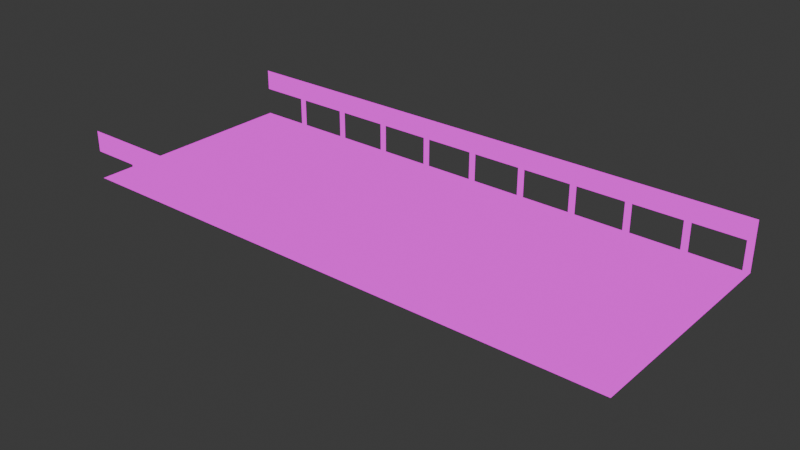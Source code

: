 # Source: Gift_Plane.blend  (saved by Blender 4.4.32; exported with 4.5.12 LTS)
import bpy
from mathutils import Matrix  # noqa: F401  (used for matrix-valued properties, if any)

bpy.ops.wm.read_factory_settings(use_empty=True)
scene = bpy.context.scene
scene.name = 'Scene'

# ---- collections
col_rail_collection = bpy.data.collections.new('Rail Collection'); scene.collection.children.link(col_rail_collection)
col_road_collection = bpy.data.collections.new('Road Collection'); scene.collection.children.link(col_road_collection)

# ---- images (referenced by path relative to the original .blend; pixels are not part of the script)
import os
ASSET_DIR = os.environ.get("B2B_ASSET_DIR", "")  # directory of the original .blend (textures are referenced by path, not embedded)
HERE = os.path.dirname(os.path.abspath(__file__))  # packed textures are extracted next to this script under _unpacked/

def load_image(name, relpath, width, height, colorspace="sRGB"):
    """Load a texture the original file referenced (path relative to the .blend, or extracted next to this script)."""
    p = next((c for c in (os.path.join(HERE, relpath), os.path.join(ASSET_DIR, relpath)) if relpath and os.path.exists(c)), "")
    if p:
        img = bpy.data.images.load(p, check_existing=True)
        img.name = name
    else:  # same state as the original file: an image datablock whose file is absent (Cycles renders it pink)
        img = bpy.data.images.new(name, width, height)
        img.source = "FILE"
        img.filepath = "//" + (relpath or name)
    img.colorspace_settings.name = colorspace
    return img
img_rail_texture = load_image('Rail Texture', 'Rail.png', 1024, 1024, 'sRGB')
img_road_texture = load_image('Road Texture', 'Road.png', 1024, 1024, 'sRGB')

# ---- materials (node trees are filled in below, after node groups)
mat_rail_material = bpy.data.materials.new('Rail Material')
mat_road_material = bpy.data.materials.new('Road Material')
mat_hitbox_material = bpy.data.materials.new('Hitbox Material')
mat_hitbox_material.use_backface_culling = True

# ---- material node trees
mat_rail_material.use_nodes = True; mat_rail_material.node_tree.nodes.clear()
_N = mat_rail_material.node_tree.nodes; _L = mat_rail_material.node_tree.links
n0 = _N.new('ShaderNodeOutputMaterial'); n0.name = 'Material Output'; n0.location = (300, 300)
n1 = _N.new('ShaderNodeEmission'); n1.name = 'Emission'; n1.location = (10, 300)
n2 = _N.new('ShaderNodeTexImage'); n2.name = 'Image Texture'; n2.location = (-280, 280)
n2.image = img_rail_texture
n2.interpolation = 'Closest'
n2.extension = 'CLIP'
_L.new(n1.outputs[0], n0.inputs[0])
_L.new(n2.outputs[0], n1.inputs[0])
n0.is_active_output = True
mat_road_material.use_nodes = True; mat_road_material.node_tree.nodes.clear()
_N = mat_road_material.node_tree.nodes; _L = mat_road_material.node_tree.links
n0 = _N.new('ShaderNodeOutputMaterial'); n0.name = 'Material Output'; n0.location = (300, 300)
n1 = _N.new('ShaderNodeEmission'); n1.name = 'Emission'; n1.location = (10, 300)
n2 = _N.new('ShaderNodeTexImage'); n2.name = 'Image Texture'; n2.location = (-280, 280)
n2.image = img_road_texture
n2.interpolation = 'Closest'
n2.extension = 'CLIP'
_L.new(n1.outputs[0], n0.inputs[0])
_L.new(n2.outputs[0], n1.inputs[0])
n0.is_active_output = True
mat_hitbox_material.use_nodes = True; mat_hitbox_material.node_tree.nodes.clear()
_N = mat_hitbox_material.node_tree.nodes; _L = mat_hitbox_material.node_tree.links
n0 = _N.new('ShaderNodeBsdfPrincipled'); n0.name = 'Principled BSDF'; n0.location = (10, 300)
n0.inputs[4].default_value = 0.0
n1 = _N.new('ShaderNodeOutputMaterial'); n1.name = 'Material Output'; n1.location = (300, 300)
_L.new(n0.outputs[0], n1.inputs[0])
n1.is_active_output = True

# ---- world
world_world = bpy.data.worlds.new('World'); scene.world = world_world
world_world.use_nodes = True; world_world.node_tree.nodes.clear()
_N = world_world.node_tree.nodes; _L = world_world.node_tree.links
n0 = _N.new('ShaderNodeOutputWorld'); n0.name = 'World Output'; n0.location = (300, 300)
n1 = _N.new('ShaderNodeBackground'); n1.name = 'Background'; n1.location = (10, 300)
n1.inputs[0].default_value = (0.05088, 0.05088, 0.05088, 1.0)
_L.new(n1.outputs[0], n0.inputs[0])
n0.is_active_output = True
world_world.color = (0.05088, 0.05088, 0.05088)
world_world.sun_shadow_jitter_overblur = 0.0

# ---- meshes
me_rail_mesh = bpy.data.meshes.new('Rail Mesh')
me_rail_mesh.from_pydata([(-0.125, 0.0, -2.186e-08), (0.0, 0.0, -2.186e-08), (-0.125, 0.5, -4.441e-16), (0.0, 0.5, -4.441e-16), (0.0, 0.875, -1.639e-08), (0.0, 0.5, 0.0), (-1.0, 0.5, -4.441e-16), (-1.0, 0.875, -1.639e-08), (-9.125, 0.0, -2.186e-08), (-9.0, 0.0, -2.186e-08), (-9.125, 0.5, -4.441e-16), (-9.0, 0.5, -4.441e-16), (-9.0, 0.875, -1.639e-08), (-9.0, 0.5, 0.0), (-10.0, 0.5, -4.441e-16), (-10.0, 0.875, -1.639e-08), (-8.125, 0.0, -2.186e-08), (-8.0, 0.0, -2.186e-08), (-8.125, 0.5, -4.441e-16), (-8.0, 0.5, -4.441e-16), (-8.0, 0.875, -1.639e-08), (-8.0, 0.5, 0.0), (-9.0, 0.5, -4.441e-16), (-9.0, 0.875, -1.639e-08), (-7.125, 0.0, -2.186e-08), (-7.0, 0.0, -2.186e-08), (-7.125, 0.5, -4.441e-16), (-7.0, 0.5, -4.441e-16), (-7.0, 0.875, -1.639e-08), (-7.0, 0.5, 0.0), (-8.0, 0.5, -4.441e-16), (-8.0, 0.875, -1.639e-08), (-6.125, 0.0, -2.186e-08), (-6.0, 0.0, -2.186e-08), (-6.125, 0.5, -4.441e-16), (-6.0, 0.5, -4.441e-16), (-6.0, 0.875, -1.639e-08), (-6.0, 0.5, 0.0), (-7.0, 0.5, -4.441e-16), (-7.0, 0.875, -1.639e-08), (-5.125, 0.0, -2.186e-08), (-5.0, 0.0, -2.186e-08), (-5.125, 0.5, -4.441e-16), (-5.0, 0.5, -4.441e-16), (-5.0, 0.875, -1.639e-08), (-5.0, 0.5, 0.0), (-6.0, 0.5, -4.441e-16), (-6.0, 0.875, -1.639e-08), (-4.125, 0.0, -2.186e-08), (-4.0, 0.0, -2.186e-08), (-4.125, 0.5, -4.441e-16), (-4.0, 0.5, -4.441e-16), (-4.0, 0.875, -1.639e-08), (-4.0, 0.5, 0.0), (-5.0, 0.5, -4.441e-16), (-5.0, 0.875, -1.639e-08), (-3.125, 0.0, -2.186e-08), (-3.0, 0.0, -2.186e-08), (-3.125, 0.5, -4.441e-16), (-3.0, 0.5, -4.441e-16), (-3.0, 0.875, -1.639e-08), (-3.0, 0.5, 0.0), (-4.0, 0.5, -4.441e-16), (-4.0, 0.875, -1.639e-08), (-2.125, 0.0, -2.186e-08), (-2.0, 0.0, -2.186e-08), (-2.125, 0.5, -4.441e-16), (-2.0, 0.5, -4.441e-16), (-2.0, 0.875, -1.639e-08), (-2.0, 0.5, 0.0), (-3.0, 0.5, -4.441e-16), (-3.0, 0.875, -1.639e-08), (-1.125, 0.0, -2.186e-08), (-1.0, 0.0, -2.186e-08), (-1.125, 0.5, -4.441e-16), (-1.0, 0.5, -4.441e-16), (-1.0, 0.875, -1.639e-08), (-1.0, 0.5, 0.0), (-2.0, 0.5, -4.441e-16), (-2.0, 0.875, -1.639e-08)], [], [(0, 1, 3, 2), (5, 4, 7, 6), (8, 9, 11, 10), (13, 12, 15, 14), (16, 17, 19, 18), (21, 20, 23, 22), (24, 25, 27, 26), (29, 28, 31, 30), (32, 33, 35, 34), (37, 36, 39, 38), (40, 41, 43, 42), (45, 44, 47, 46), (48, 49, 51, 50), (53, 52, 55, 54), (56, 57, 59, 58), (61, 60, 63, 62), (64, 65, 67, 66), (69, 68, 71, 70), (72, 73, 75, 74), (77, 76, 79, 78)])
_uv = me_rail_mesh.uv_layers.new(name='UVMap')
_uv.uv.foreach_set('vector', [0.875, 0.0, 1.0, 0.0, 1.0, 0.5, 0.875, 0.5, 1.0, 0.5, 1.0, 0.875, 0.0, 0.875, 0.0, 0.5, 0.875, 0.0, 1.0, 0.0, 1.0, 0.5, 0.875, 0.5, 1.0, 0.5, 1.0, 0.875, 0.0, 0.875, 0.0, 0.5, 0.875, 0.0, 1.0, 0.0, 1.0, 0.5, 0.875, 0.5, 1.0, 0.5, 1.0, 0.875, 0.0, 0.875, 0.0, 0.5, 0.875, 0.0, 1.0, 0.0, 1.0, 0.5, 0.875, 0.5, 1.0, 0.5, 1.0, 0.875, 0.0, 0.875, 0.0, 0.5, 0.875, 0.0, 1.0, 0.0, 1.0, 0.5, 0.875, 0.5, 1.0, 0.5, 1.0, 0.875, 0.0, 0.875, 0.0, 0.5, 0.875, 0.0, 1.0, 0.0, 1.0, 0.5, 0.875, 0.5, 1.0, 0.5, 1.0, 0.875, 0.0, 0.875, 0.0, 0.5, 0.875, 0.0, 1.0, 0.0, 1.0, 0.5, 0.875, 0.5, 1.0, 0.5, 1.0, 0.875, 0.0, 0.875, 0.0, 0.5, 0.875, 0.0, 1.0, 0.0, 1.0, 0.5, 0.875, 0.5, 1.0, 0.5, 1.0, 0.875, 0.0, 0.875, 0.0, 0.5, 0.875, 0.0, 1.0, 0.0, 1.0, 0.5, 0.875, 0.5, 1.0, 0.5, 1.0, 0.875, 0.0, 0.875, 0.0, 0.5, 0.875, 0.0, 1.0, 0.0, 1.0, 0.5, 0.875, 0.5, 1.0, 0.5, 1.0, 0.875, 0.0, 0.875, 0.0, 0.5])
me_rail_mesh.materials.append(mat_rail_material)
me_rail_mesh.update()
me_road_mesh = bpy.data.meshes.new('Road Mesh')
me_road_mesh.from_pydata([(-1.5, -0.5, 0.0), (-0.5, -0.5, 0.0), (-1.5, 0.5, 0.0), (-0.5, 0.5, 0.0), (0.5, -0.5, 0.0), (0.5, 0.5, 0.0), (1.5, -0.5, 0.0), (1.5, 0.5, 0.0), (2.5, -0.5, 0.0), (2.5, 0.5, 0.0), (3.5, -0.5, 0.0), (3.5, 0.5, 0.0), (4.5, -0.5, 0.0), (4.5, 0.5, 0.0), (5.5, -0.5, 0.0), (5.5, 0.5, 0.0), (6.5, -0.5, 0.0), (6.5, 0.5, 0.0), (7.5, -0.5, 0.0), (7.5, 0.5, 0.0), (8.5, -0.5, 0.0), (8.5, 0.5, 0.0), (-1.5, -1.5, 0.0), (-0.5, -1.5, 0.0), (0.5, -1.5, 0.0), (1.5, -1.5, 0.0), (2.5, -1.5, 0.0), (3.5, -1.5, 0.0), (4.5, -1.5, 0.0), (5.5, -1.5, 0.0), (6.5, -1.5, 0.0), (7.5, -1.5, 0.0), (8.5, -1.5, 0.0), (-1.5, 1.5, 0.0), (-0.5, 1.5, 0.0), (0.5, 1.5, 0.0), (1.5, 1.5, 0.0), (2.5, 1.5, 0.0), (3.5, 1.5, 0.0), (4.5, 1.5, 0.0), (5.5, 1.5, 0.0), (6.5, 1.5, 0.0), (7.5, 1.5, 0.0), (8.5, 1.5, 0.0), (-1.5, -2.5, 0.0), (-0.5, -2.5, 0.0), (0.5, -2.5, 0.0), (1.5, -2.5, 0.0), (2.5, -2.5, 0.0), (3.5, -2.5, 0.0), (4.5, -2.5, 0.0), (5.5, -2.5, 0.0), (6.5, -2.5, 0.0), (7.5, -2.5, 0.0), (8.5, -2.5, 0.0), (-1.5, -0.5, 0.0), (-0.5, -0.5, 0.0), (-1.5, 0.5, 0.0), (-0.5, 0.5, 0.0), (0.5, -0.5, 0.0), (0.5, 0.5, 0.0), (1.5, -0.5, 0.0), (1.5, 0.5, 0.0), (2.5, -0.5, 0.0), (2.5, 0.5, 0.0), (3.5, -0.5, 0.0), (3.5, 0.5, 0.0), (4.5, -0.5, 0.0), (4.5, 0.5, 0.0), (5.5, -0.5, 0.0), (5.5, 0.5, 0.0), (6.5, -0.5, 0.0), (6.5, 0.5, 0.0), (7.5, -0.5, 0.0), (7.5, 0.5, 0.0), (8.5, -0.5, 0.0), (8.5, 0.5, 0.0), (-1.5, -1.5, 0.0), (-0.5, -1.5, 0.0), (0.5, -1.5, 0.0), (1.5, -1.5, 0.0), (2.5, -1.5, 0.0), (3.5, -1.5, 0.0), (4.5, -1.5, 0.0), (5.5, -1.5, 0.0), (6.5, -1.5, 0.0), (7.5, -1.5, 0.0), (8.5, -1.5, 0.0), (-1.5, 1.5, 0.0), (-0.5, 1.5, 0.0), (0.5, 1.5, 0.0), (1.5, 1.5, 0.0), (2.5, 1.5, 0.0), (3.5, 1.5, 0.0), (4.5, 1.5, 0.0), (5.5, 1.5, 0.0), (6.5, 1.5, 0.0), (7.5, 1.5, 0.0), (8.5, 1.5, 0.0), (-1.5, -2.5, 0.0), (-0.5, -2.5, 0.0), (0.5, -2.5, 0.0), (1.5, -2.5, 0.0), (2.5, -2.5, 0.0), (3.5, -2.5, 0.0), (4.5, -2.5, 0.0), (5.5, -2.5, 0.0), (6.5, -2.5, 0.0), (7.5, -2.5, 0.0), (8.5, -2.5, 0.0)], [], [(0, 2, 3, 1), (3, 5, 4, 1), (5, 7, 6, 4), (7, 9, 8, 6), (9, 11, 10, 8), (11, 13, 12, 10), (13, 15, 14, 12), (15, 17, 16, 14), (17, 19, 18, 16), (19, 21, 20, 18), (14, 29, 28, 12), (12, 28, 27, 10), (10, 27, 26, 8), (8, 26, 25, 6), (1, 23, 22, 0), (6, 25, 24, 4), (4, 24, 23, 1), (20, 32, 31, 18), (18, 31, 30, 16), (16, 30, 29, 14), (11, 38, 39, 13), (9, 37, 38, 11), (7, 36, 37, 9), (5, 35, 36, 7), (3, 34, 35, 5), (19, 42, 43, 21), (2, 33, 34, 3), (17, 41, 42, 19), (15, 40, 41, 17), (13, 39, 40, 15), (29, 51, 50, 28), (26, 48, 47, 25), (23, 45, 44, 22), (30, 52, 51, 29), (27, 49, 48, 26), (24, 46, 45, 23), (31, 53, 52, 30), (28, 50, 49, 27), (25, 47, 46, 24), (32, 54, 53, 31), (55, 56, 58, 57), (58, 56, 59, 60), (60, 59, 61, 62), (62, 61, 63, 64), (64, 63, 65, 66), (66, 65, 67, 68), (68, 67, 69, 70), (70, 69, 71, 72), (72, 71, 73, 74), (74, 73, 75, 76), (69, 67, 83, 84), (67, 65, 82, 83), (65, 63, 81, 82), (63, 61, 80, 81), (56, 55, 77, 78), (61, 59, 79, 80), (59, 56, 78, 79), (75, 73, 86, 87), (73, 71, 85, 86), (71, 69, 84, 85), (66, 68, 94, 93), (64, 66, 93, 92), (62, 64, 92, 91), (60, 62, 91, 90), (58, 60, 90, 89), (74, 76, 98, 97), (57, 58, 89, 88), (72, 74, 97, 96), (70, 72, 96, 95), (68, 70, 95, 94), (84, 83, 105, 106), (81, 80, 102, 103), (78, 77, 99, 100), (85, 84, 106, 107), (82, 81, 103, 104), (79, 78, 100, 101), (86, 85, 107, 108), (83, 82, 104, 105), (80, 79, 101, 102), (87, 86, 108, 109), (34, 33, 88, 89), (50, 51, 106, 105), (54, 32, 87, 109), (35, 34, 89, 90), (51, 52, 107, 106), (2, 0, 55, 57), (36, 35, 90, 91), (52, 53, 108, 107), (21, 43, 98, 76), (20, 21, 76, 75), (37, 36, 91, 92), (53, 54, 109, 108), (38, 37, 92, 93), (33, 2, 57, 88), (39, 38, 93, 94), (40, 39, 94, 95), (41, 40, 95, 96), (0, 22, 77, 55), (44, 45, 100, 99), (42, 41, 96, 97), (22, 44, 99, 77), (45, 46, 101, 100), (43, 42, 97, 98), (46, 47, 102, 101), (47, 48, 103, 102), (32, 20, 75, 87), (48, 49, 104, 103), (49, 50, 105, 104)])
_uv = me_road_mesh.uv_layers.new(name='UVMap')
_uv.uv.foreach_set('vector', [0.0, 0.0, 0.0, 0.5, 0.5, 0.5, 0.5, 0.0, 0.0, 0.5, 0.5, 0.5, 0.5, 0.0, 0.0, 0.0, 0.0, 0.5, 0.5, 0.5, 0.5, 0.0, 0.0, 0.0, 0.0, 0.5, 0.5, 0.5, 0.5, 0.0, 0.0, 0.0, 0.0, 0.5, 0.5, 0.5, 0.5, 0.0, 0.0, 0.0, 0.0, 0.5, 0.5, 0.5, 0.5, 0.0, 0.0, 0.0, 0.0, 0.5, 0.5, 0.5, 0.5, 0.0, 0.0, 0.0, 0.0, 0.5, 0.5, 0.5, 0.5, 0.0, 0.0, 0.0, 0.0, 0.5, 0.5, 0.5, 0.5, 0.0, 0.0, 0.0, 0.0, 0.5, 0.5, 0.5, 0.5, 0.0, 0.0, 0.0, 0.5, 0.0, 0.5, 0.5, 0.0, 0.5, 0.0, 0.0, 0.5, 0.0, 0.5, 0.5, 0.0, 0.5, 0.0, 0.0, 0.5, 0.0, 0.5, 0.5, 0.0, 0.5, 0.0, 0.0, 0.5, 0.0, 0.5, 0.5, 0.0, 0.5, 0.0, 0.0, 0.5, 0.0, 0.5, 0.5, 0.0, 0.5, 0.0, 0.0, 0.5, 0.0, 0.5, 0.5, 0.0, 0.5, 0.0, 0.0, 0.5, 0.0, 0.5, 0.5, 0.0, 0.5, 0.0, 0.0, 0.5, 0.0, 0.5, 0.5, 0.0, 0.5, 0.0, 0.0, 0.5, 0.0, 0.5, 0.5, 0.0, 0.5, 0.0, 0.0, 0.5, 0.0, 0.5, 0.5, 0.0, 0.5, 0.0, 0.0, 0.5, 0.5, 0.5, 1.0, 1.0, 1.0, 1.0, 0.5, 0.0, 0.5, 0.0, 1.0, 0.5, 1.0, 0.5, 0.5, 0.5, 0.5, 0.5, 1.0, 1.0, 1.0, 1.0, 0.5, 0.0, 0.5, 0.0, 1.0, 0.5, 1.0, 0.5, 0.5, 0.5, 0.5, 0.5, 1.0, 1.0, 1.0, 1.0, 0.5, 0.5, 0.5, 0.5, 1.0, 1.0, 1.0, 1.0, 0.5, 0.0, 0.5, 0.0, 1.0, 0.5, 1.0, 0.5, 0.5, 0.0, 0.5, 0.0, 1.0, 0.5, 1.0, 0.5, 0.5, 0.5, 0.5, 0.5, 1.0, 1.0, 1.0, 1.0, 0.5, 0.0, 0.5, 0.0, 1.0, 0.5, 1.0, 0.5, 0.5, 0.5, 0.5, 0.5, 1.0, 0.0, 1.0, 0.0, 0.5, 1.0, 0.5, 1.0, 1.0, 0.5, 1.0, 0.5, 0.5, 0.5, 0.5, 0.5, 1.0, 0.0, 1.0, 0.0, 0.5, 1.0, 0.5, 1.0, 1.0, 0.5, 1.0, 0.5, 0.5, 0.5, 0.5, 0.5, 1.0, 0.0, 1.0, 0.0, 0.5, 1.0, 0.5, 1.0, 1.0, 0.5, 1.0, 0.5, 0.5, 0.5, 0.5, 0.5, 1.0, 0.0, 1.0, 0.0, 0.5, 1.0, 0.5, 1.0, 1.0, 0.5, 1.0, 0.5, 0.5, 0.5, 0.5, 0.5, 1.0, 0.0, 1.0, 0.0, 0.5, 1.0, 0.5, 1.0, 1.0, 0.5, 1.0, 0.5, 0.5, 0.0, 0.0, 0.5, 0.0, 0.5, 0.5, 0.0, 0.5, 0.0, 0.5, 0.0, 0.0, 0.5, 0.0, 0.5, 0.5, 0.0, 0.5, 0.0, 0.0, 0.5, 0.0, 0.5, 0.5, 0.0, 0.5, 0.0, 0.0, 0.5, 0.0, 0.5, 0.5, 0.0, 0.5, 0.0, 0.0, 0.5, 0.0, 0.5, 0.5, 0.0, 0.5, 0.0, 0.0, 0.5, 0.0, 0.5, 0.5, 0.0, 0.5, 0.0, 0.0, 0.5, 0.0, 0.5, 0.5, 0.0, 0.5, 0.0, 0.0, 0.5, 0.0, 0.5, 0.5, 0.0, 0.5, 0.0, 0.0, 0.5, 0.0, 0.5, 0.5, 0.0, 0.5, 0.0, 0.0, 0.5, 0.0, 0.5, 0.5, 0.5, 0.0, 0.0, 0.0, 0.0, 0.5, 0.5, 0.5, 0.5, 0.0, 0.0, 0.0, 0.0, 0.5, 0.5, 0.5, 0.5, 0.0, 0.0, 0.0, 0.0, 0.5, 0.5, 0.5, 0.5, 0.0, 0.0, 0.0, 0.0, 0.5, 0.5, 0.5, 0.5, 0.0, 0.0, 0.0, 0.0, 0.5, 0.5, 0.5, 0.5, 0.0, 0.0, 0.0, 0.0, 0.5, 0.5, 0.5, 0.5, 0.0, 0.0, 0.0, 0.0, 0.5, 0.5, 0.5, 0.5, 0.0, 0.0, 0.0, 0.0, 0.5, 0.5, 0.5, 0.5, 0.0, 0.0, 0.0, 0.0, 0.5, 0.5, 0.5, 0.5, 0.0, 0.0, 0.0, 0.0, 0.5, 0.5, 0.5, 0.5, 0.5, 1.0, 0.5, 1.0, 1.0, 0.5, 1.0, 0.0, 0.5, 0.5, 0.5, 0.5, 1.0, 0.0, 1.0, 0.5, 0.5, 1.0, 0.5, 1.0, 1.0, 0.5, 1.0, 0.0, 0.5, 0.5, 0.5, 0.5, 1.0, 0.0, 1.0, 0.5, 0.5, 1.0, 0.5, 1.0, 1.0, 0.5, 1.0, 0.5, 0.5, 1.0, 0.5, 1.0, 1.0, 0.5, 1.0, 0.0, 0.5, 0.5, 0.5, 0.5, 1.0, 0.0, 1.0, 0.0, 0.5, 0.5, 0.5, 0.5, 1.0, 0.0, 1.0, 0.5, 0.5, 1.0, 0.5, 1.0, 1.0, 0.5, 1.0, 0.0, 0.5, 0.5, 0.5, 0.5, 1.0, 0.0, 1.0, 0.5, 0.5, 0.0, 0.5, 0.0, 1.0, 0.5, 1.0, 1.0, 0.5, 0.5, 0.5, 0.5, 1.0, 1.0, 1.0, 0.5, 0.5, 0.0, 0.5, 0.0, 1.0, 0.5, 1.0, 1.0, 0.5, 0.5, 0.5, 0.5, 1.0, 1.0, 1.0, 0.5, 0.5, 0.0, 0.5, 0.0, 1.0, 0.5, 1.0, 1.0, 0.5, 0.5, 0.5, 0.5, 1.0, 1.0, 1.0, 0.5, 0.5, 0.0, 0.5, 0.0, 1.0, 0.5, 1.0, 1.0, 0.5, 0.5, 0.5, 0.5, 1.0, 1.0, 1.0, 0.5, 0.5, 0.0, 0.5, 0.0, 1.0, 0.5, 1.0, 1.0, 0.5, 0.5, 0.5, 0.5, 1.0, 1.0, 1.0, 0.5, 1.0, 0.0, 1.0, 0.0, 1.0, 0.5, 1.0, 0.0, 1.0, 0.5, 1.0, 0.5, 1.0, 0.0, 1.0, 1.0, 1.0, 1.0, 0.5, 1.0, 0.5, 1.0, 1.0, 1.0, 1.0, 0.5, 1.0, 0.5, 1.0, 1.0, 1.0, 0.5, 1.0, 1.0, 1.0, 1.0, 1.0, 0.5, 1.0, 0.0, 0.5, 0.0, 0.0, 0.0, 0.0, 0.0, 0.5, 0.5, 1.0, 0.0, 1.0, 0.0, 1.0, 0.5, 1.0, 0.0, 1.0, 0.5, 1.0, 0.5, 1.0, 0.0, 1.0, 1.0, 0.5, 1.0, 1.0, 1.0, 1.0, 1.0, 0.5, 0.5, 0.0, 0.5, 0.5, 0.5, 0.5, 0.5, 0.0, 1.0, 1.0, 0.5, 1.0, 0.5, 1.0, 1.0, 1.0, 0.5, 1.0, 1.0, 1.0, 1.0, 1.0, 0.5, 1.0, 0.5, 1.0, 0.0, 1.0, 0.0, 1.0, 0.5, 1.0, 0.0, 1.0, 0.0, 0.5, 0.0, 0.5, 0.0, 1.0, 1.0, 1.0, 0.5, 1.0, 0.5, 1.0, 1.0, 1.0, 0.5, 1.0, 0.0, 1.0, 0.0, 1.0, 0.5, 1.0, 1.0, 1.0, 0.5, 1.0, 0.5, 1.0, 1.0, 1.0, 0.0, 0.0, 0.0, 0.5, 0.0, 0.5, 0.0, 0.0, 0.0, 1.0, 0.5, 1.0, 0.5, 1.0, 0.0, 1.0, 0.5, 1.0, 0.0, 1.0, 0.0, 1.0, 0.5, 1.0, 0.0, 0.5, 0.0, 1.0, 0.0, 1.0, 0.0, 0.5, 0.5, 1.0, 1.0, 1.0, 1.0, 1.0, 0.5, 1.0, 1.0, 1.0, 0.5, 1.0, 0.5, 1.0, 1.0, 1.0, 0.0, 1.0, 0.5, 1.0, 0.5, 1.0, 0.0, 1.0, 0.5, 1.0, 1.0, 1.0, 1.0, 1.0, 0.5, 1.0, 0.5, 0.5, 0.5, 0.0, 0.5, 0.0, 0.5, 0.5, 0.0, 1.0, 0.5, 1.0, 0.5, 1.0, 0.0, 1.0, 0.5, 1.0, 1.0, 1.0, 1.0, 1.0, 0.5, 1.0])
me_road_mesh.materials.append(mat_road_material)
me_road_mesh.update()
me_hitbox_mesh = bpy.data.meshes.new('Hitbox Mesh')
me_hitbox_mesh.from_pydata([(-2.0, -2.0, -1.0), (-2.0, -2.0, 0.0), (-2.0, 2.0, -1.0), (-2.0, 2.0, 0.0), (8.0, -2.0, -1.0), (8.0, -2.0, 0.0), (8.0, 2.0, -1.0), (8.0, 2.0, 0.0)], [], [(0, 1, 3, 2), (2, 3, 7, 6), (6, 7, 5, 4), (4, 5, 1, 0), (2, 6, 4, 0), (7, 3, 1, 5)])
me_hitbox_mesh.materials.append(mat_hitbox_material)
me_hitbox_mesh.update()

# ---- objects
ob_back_rail_object = bpy.data.objects.new('Back Rail Object', me_rail_mesh)
ob_front_rail_object = bpy.data.objects.new('Front Rail Object', me_rail_mesh)
ob_road_object = bpy.data.objects.new('Road Object', me_road_mesh)
ob_hitbox_object = bpy.data.objects.new('Hitbox Object', me_hitbox_mesh)

# ---- transforms, parenting, visibility, modifiers, constraints
ob_back_rail_object.location = (8.0, -2.0, 0.0)
ob_back_rail_object.rotation_euler = (1.571, -0.0, 0.0)
ob_front_rail_object.location = (8.0, 2.0, 0.0)
ob_front_rail_object.rotation_euler = (1.571, -0.0, 0.0)
ob_road_object.location = (-0.5, 0.5, 0.0)
ob_hitbox_object.location = (0.0, 0.0, 0.0)

# ---- collection membership
col_rail_collection.objects.link(ob_back_rail_object)
col_rail_collection.objects.link(ob_front_rail_object)
col_road_collection.objects.link(ob_road_object)
col_road_collection.objects.link(ob_hitbox_object)

# ---- scene / render settings (as saved in the file)
scene.frame_start = 1; scene.frame_end = 250; scene.frame_set(0)
scene.render.engine = 'BLENDER_EEVEE_NEXT'
bpy.context.view_layer.update()

# ---- added for rendering (the .blend has no active camera): camera
cam_auto = bpy.data.cameras.new('AutoCamera')
cam_auto.lens = 50.0
cam_auto.sensor_width = 36.0
cam_auto.clip_end = 1000.0
ob_auto_camera = bpy.data.objects.new('AutoCamera', cam_auto)
scene.collection.objects.link(ob_auto_camera)
ob_auto_camera.location = (13.1149, -12.1378, 8.02938)
ob_auto_camera.rotation_euler = (1.09748, -7.21219e-08, 0.694738)
scene.camera = ob_auto_camera
bpy.context.view_layer.update()
